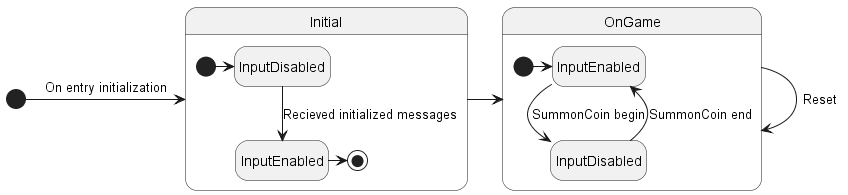

The diagram above was rendered by PlantUML. Its source (embedded in the PNG):
@startuml AppState

hide empty description

state Initial {
    state "InputDisabled" as Initial.InputDisabled
    state "InputEnabled" as Initial.InputEnabled
    [*] -> Initial.InputDisabled
    Initial.InputDisabled --> Initial.InputEnabled : Recieved initialized messages 
    Initial.InputEnabled -> [*]
}

state OnGame {
    state "InputDisabled" as OnGame.InputDisabled
    state "InputEnabled" as OnGame.InputEnabled
    [*] -> OnGame.InputEnabled
    OnGame.InputEnabled --> OnGame.InputDisabled : SummonCoin begin
    OnGame.InputDisabled --> OnGame.InputEnabled : SummonCoin end
}

[*] -> Initial : On entry initialization
Initial -> OnGame
OnGame -> OnGame : Reset

@enduml